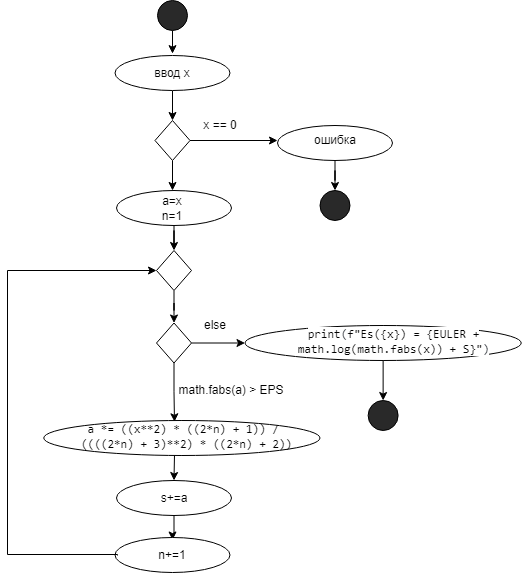

The diagram above was exported from draw.io. Its source (the exported page's mxGraphModel, read from the mxfile embedded in the PNG):
<mxGraphModel dx="782" dy="706" grid="1" gridSize="10" guides="1" tooltips="1" connect="1" arrows="1" fold="1" page="1" pageScale="1" pageWidth="827" pageHeight="1169" math="0" shadow="0">
  <root>
    <mxCell id="0" />
    <mxCell id="1" parent="0" />
    <mxCell id="EijXzcgyiS_u7raQ2awu-22" value="" style="ellipse;whiteSpace=wrap;html=1;fillColor=#FFFFFF;" vertex="1" parent="1">
      <mxGeometry x="427.5" y="355" width="276.25" height="35" as="geometry" />
    </mxCell>
    <mxCell id="EijXzcgyiS_u7raQ2awu-4" value="" style="edgeStyle=orthogonalEdgeStyle;rounded=0;orthogonalLoop=1;jettySize=auto;html=1;entryX=0.5;entryY=-0.053;entryDx=0;entryDy=0;entryPerimeter=0;" edge="1" parent="1" source="EijXzcgyiS_u7raQ2awu-1" target="EijXzcgyiS_u7raQ2awu-2">
      <mxGeometry relative="1" as="geometry" />
    </mxCell>
    <mxCell id="EijXzcgyiS_u7raQ2awu-1" value="" style="ellipse;whiteSpace=wrap;html=1;fillColor=#292929;" vertex="1" parent="1">
      <mxGeometry x="340" y="30" width="30" height="30" as="geometry" />
    </mxCell>
    <mxCell id="EijXzcgyiS_u7raQ2awu-6" value="" style="edgeStyle=orthogonalEdgeStyle;rounded=0;orthogonalLoop=1;jettySize=auto;html=1;" edge="1" parent="1" source="EijXzcgyiS_u7raQ2awu-2" target="EijXzcgyiS_u7raQ2awu-5">
      <mxGeometry relative="1" as="geometry" />
    </mxCell>
    <mxCell id="EijXzcgyiS_u7raQ2awu-2" value="" style="ellipse;whiteSpace=wrap;html=1;fillColor=#FFFFFF;" vertex="1" parent="1">
      <mxGeometry x="297.5" y="85" width="115" height="35" as="geometry" />
    </mxCell>
    <mxCell id="EijXzcgyiS_u7raQ2awu-3" value="ввод x" style="text;html=1;strokeColor=none;fillColor=none;align=center;verticalAlign=middle;whiteSpace=wrap;rounded=0;" vertex="1" parent="1">
      <mxGeometry x="325" y="87.5" width="60" height="30" as="geometry" />
    </mxCell>
    <mxCell id="EijXzcgyiS_u7raQ2awu-12" value="" style="edgeStyle=orthogonalEdgeStyle;rounded=0;orthogonalLoop=1;jettySize=auto;html=1;" edge="1" parent="1" source="EijXzcgyiS_u7raQ2awu-5">
      <mxGeometry relative="1" as="geometry">
        <mxPoint x="460" y="170" as="targetPoint" />
      </mxGeometry>
    </mxCell>
    <mxCell id="EijXzcgyiS_u7raQ2awu-15" value="" style="edgeStyle=orthogonalEdgeStyle;rounded=0;orthogonalLoop=1;jettySize=auto;html=1;" edge="1" parent="1" source="EijXzcgyiS_u7raQ2awu-5">
      <mxGeometry relative="1" as="geometry">
        <mxPoint x="355.0000000000001" y="220.0000000000001" as="targetPoint" />
      </mxGeometry>
    </mxCell>
    <mxCell id="EijXzcgyiS_u7raQ2awu-5" value="" style="rhombus;whiteSpace=wrap;html=1;fillColor=#FFFFFF;" vertex="1" parent="1">
      <mxGeometry x="337.5" y="150" width="35" height="40" as="geometry" />
    </mxCell>
    <mxCell id="EijXzcgyiS_u7raQ2awu-7" value="" style="ellipse;whiteSpace=wrap;html=1;fillColor=#FFFFFF;" vertex="1" parent="1">
      <mxGeometry x="460" y="155" width="115" height="35" as="geometry" />
    </mxCell>
    <mxCell id="EijXzcgyiS_u7raQ2awu-11" value="" style="edgeStyle=orthogonalEdgeStyle;rounded=0;orthogonalLoop=1;jettySize=auto;html=1;exitX=0.5;exitY=1;exitDx=0;exitDy=0;" edge="1" parent="1" source="EijXzcgyiS_u7raQ2awu-7" target="EijXzcgyiS_u7raQ2awu-10">
      <mxGeometry relative="1" as="geometry" />
    </mxCell>
    <mxCell id="EijXzcgyiS_u7raQ2awu-8" value="ошибка" style="text;html=1;strokeColor=none;fillColor=none;align=center;verticalAlign=middle;whiteSpace=wrap;rounded=0;" vertex="1" parent="1">
      <mxGeometry x="487.5" y="155" width="60" height="30" as="geometry" />
    </mxCell>
    <mxCell id="EijXzcgyiS_u7raQ2awu-10" value="" style="ellipse;whiteSpace=wrap;html=1;fillColor=#292929;" vertex="1" parent="1">
      <mxGeometry x="502.5" y="220" width="30" height="30" as="geometry" />
    </mxCell>
    <mxCell id="EijXzcgyiS_u7raQ2awu-13" value="x == 0" style="text;html=1;strokeColor=none;fillColor=none;align=center;verticalAlign=middle;whiteSpace=wrap;rounded=0;" vertex="1" parent="1">
      <mxGeometry x="372.5" y="140" width="60" height="30" as="geometry" />
    </mxCell>
    <mxCell id="EijXzcgyiS_u7raQ2awu-20" value="" style="edgeStyle=orthogonalEdgeStyle;rounded=0;orthogonalLoop=1;jettySize=auto;html=1;" edge="1" parent="1" source="EijXzcgyiS_u7raQ2awu-17" target="EijXzcgyiS_u7raQ2awu-19">
      <mxGeometry relative="1" as="geometry" />
    </mxCell>
    <mxCell id="EijXzcgyiS_u7raQ2awu-17" value="" style="ellipse;whiteSpace=wrap;html=1;fillColor=#FFFFFF;" vertex="1" parent="1">
      <mxGeometry x="299" y="220" width="115" height="35" as="geometry" />
    </mxCell>
    <mxCell id="EijXzcgyiS_u7raQ2awu-18" value="a=x&lt;br&gt;n=1" style="text;html=1;strokeColor=none;fillColor=none;align=center;verticalAlign=middle;whiteSpace=wrap;rounded=0;" vertex="1" parent="1">
      <mxGeometry x="325" y="222.5" width="60" height="30" as="geometry" />
    </mxCell>
    <mxCell id="EijXzcgyiS_u7raQ2awu-28" value="" style="edgeStyle=orthogonalEdgeStyle;rounded=0;orthogonalLoop=1;jettySize=auto;html=1;" edge="1" parent="1" source="EijXzcgyiS_u7raQ2awu-19" target="EijXzcgyiS_u7raQ2awu-27">
      <mxGeometry relative="1" as="geometry" />
    </mxCell>
    <mxCell id="EijXzcgyiS_u7raQ2awu-19" value="" style="rhombus;whiteSpace=wrap;html=1;fillColor=#FFFFFF;" vertex="1" parent="1">
      <mxGeometry x="339" y="280" width="35" height="40" as="geometry" />
    </mxCell>
    <mxCell id="EijXzcgyiS_u7raQ2awu-23" value="" style="edgeStyle=orthogonalEdgeStyle;rounded=0;orthogonalLoop=1;jettySize=auto;html=1;exitX=0.5;exitY=1;exitDx=0;exitDy=0;" edge="1" parent="1" source="EijXzcgyiS_u7raQ2awu-22" target="EijXzcgyiS_u7raQ2awu-25">
      <mxGeometry relative="1" as="geometry" />
    </mxCell>
    <mxCell id="EijXzcgyiS_u7raQ2awu-24" value="&lt;span style=&quot;box-sizing: border-box; color: var(--color-prettylights-syntax-entity); font-family: ui-monospace, SFMono-Regular, &amp;quot;SF Mono&amp;quot;, Menlo, Consolas, &amp;quot;Liberation Mono&amp;quot;, monospace; text-align: start; background-color: rgb(255, 255, 255);&quot; class=&quot;pl-en&quot;&gt;print&lt;/span&gt;&lt;span style=&quot;color: rgb(36, 41, 47); font-family: ui-monospace, SFMono-Regular, &amp;quot;SF Mono&amp;quot;, Menlo, Consolas, &amp;quot;Liberation Mono&amp;quot;, monospace; text-align: start; background-color: rgb(255, 255, 255);&quot;&gt;(&lt;/span&gt;&lt;span style=&quot;box-sizing: border-box; color: var(--color-prettylights-syntax-string); font-family: ui-monospace, SFMono-Regular, &amp;quot;SF Mono&amp;quot;, Menlo, Consolas, &amp;quot;Liberation Mono&amp;quot;, monospace; text-align: start; background-color: rgb(255, 255, 255);&quot; class=&quot;pl-s&quot;&gt;f&quot;Es(&lt;span style=&quot;box-sizing: border-box; color: var(--color-prettylights-syntax-storage-modifier-import);&quot; class=&quot;pl-s1&quot;&gt;&lt;span style=&quot;box-sizing: border-box;&quot; class=&quot;pl-kos&quot;&gt;{&lt;/span&gt;&lt;span style=&quot;box-sizing: border-box; color: var(--color-prettylights-syntax-storage-modifier-import);&quot; class=&quot;pl-s1&quot;&gt;x&lt;/span&gt;&lt;span style=&quot;box-sizing: border-box;&quot; class=&quot;pl-kos&quot;&gt;}&lt;/span&gt;&lt;/span&gt;) = &lt;span style=&quot;box-sizing: border-box; color: var(--color-prettylights-syntax-storage-modifier-import);&quot; class=&quot;pl-s1&quot;&gt;&lt;span style=&quot;box-sizing: border-box;&quot; class=&quot;pl-kos&quot;&gt;{&lt;/span&gt;&lt;span style=&quot;box-sizing: border-box; color: var(--color-prettylights-syntax-constant);&quot; class=&quot;pl-v&quot;&gt;EULER&lt;/span&gt; &lt;span style=&quot;box-sizing: border-box; color: var(--color-prettylights-syntax-constant);&quot; class=&quot;pl-c1&quot;&gt;+&lt;/span&gt; &lt;span style=&quot;box-sizing: border-box; color: var(--color-prettylights-syntax-storage-modifier-import);&quot; class=&quot;pl-s1&quot;&gt;math&lt;/span&gt;.&lt;span style=&quot;box-sizing: border-box; color: var(--color-prettylights-syntax-entity);&quot; class=&quot;pl-en&quot;&gt;log&lt;/span&gt;(&lt;span style=&quot;box-sizing: border-box; color: var(--color-prettylights-syntax-storage-modifier-import);&quot; class=&quot;pl-s1&quot;&gt;math&lt;/span&gt;.&lt;span style=&quot;box-sizing: border-box; color: var(--color-prettylights-syntax-entity);&quot; class=&quot;pl-en&quot;&gt;fabs&lt;/span&gt;(&lt;span style=&quot;box-sizing: border-box; color: var(--color-prettylights-syntax-storage-modifier-import);&quot; class=&quot;pl-s1&quot;&gt;x&lt;/span&gt;)) &lt;span style=&quot;box-sizing: border-box; color: var(--color-prettylights-syntax-constant);&quot; class=&quot;pl-c1&quot;&gt;+&lt;/span&gt; &lt;span style=&quot;box-sizing: border-box; color: var(--color-prettylights-syntax-constant);&quot; class=&quot;pl-v&quot;&gt;S&lt;/span&gt;&lt;span style=&quot;box-sizing: border-box;&quot; class=&quot;pl-kos&quot;&gt;}&lt;/span&gt;&lt;/span&gt;&quot;&lt;/span&gt;&lt;span style=&quot;color: rgb(36, 41, 47); font-family: ui-monospace, SFMono-Regular, &amp;quot;SF Mono&amp;quot;, Menlo, Consolas, &amp;quot;Liberation Mono&amp;quot;, monospace; text-align: start; background-color: rgb(255, 255, 255);&quot;&gt;)&lt;/span&gt;" style="text;html=1;strokeColor=none;fillColor=none;align=center;verticalAlign=middle;whiteSpace=wrap;rounded=0;" vertex="1" parent="1">
      <mxGeometry x="463.75" y="355" width="225" height="32.5" as="geometry" />
    </mxCell>
    <mxCell id="EijXzcgyiS_u7raQ2awu-25" value="" style="ellipse;whiteSpace=wrap;html=1;fillColor=#292929;" vertex="1" parent="1">
      <mxGeometry x="550.63" y="430" width="30" height="30" as="geometry" />
    </mxCell>
    <mxCell id="EijXzcgyiS_u7raQ2awu-26" value="else" style="text;html=1;strokeColor=none;fillColor=none;align=center;verticalAlign=middle;whiteSpace=wrap;rounded=0;" vertex="1" parent="1">
      <mxGeometry x="367.5" y="340" width="60" height="30" as="geometry" />
    </mxCell>
    <mxCell id="EijXzcgyiS_u7raQ2awu-29" value="" style="edgeStyle=orthogonalEdgeStyle;rounded=0;orthogonalLoop=1;jettySize=auto;html=1;entryX=0;entryY=0.5;entryDx=0;entryDy=0;" edge="1" parent="1" source="EijXzcgyiS_u7raQ2awu-27" target="EijXzcgyiS_u7raQ2awu-22">
      <mxGeometry relative="1" as="geometry">
        <mxPoint x="500" y="380" as="targetPoint" />
      </mxGeometry>
    </mxCell>
    <mxCell id="EijXzcgyiS_u7raQ2awu-38" value="" style="edgeStyle=orthogonalEdgeStyle;rounded=0;orthogonalLoop=1;jettySize=auto;html=1;entryX=0.42;entryY=0.04;entryDx=0;entryDy=0;entryPerimeter=0;" edge="1" parent="1" source="EijXzcgyiS_u7raQ2awu-27" target="EijXzcgyiS_u7raQ2awu-31">
      <mxGeometry relative="1" as="geometry" />
    </mxCell>
    <mxCell id="EijXzcgyiS_u7raQ2awu-27" value="" style="rhombus;whiteSpace=wrap;html=1;fillColor=#FFFFFF;" vertex="1" parent="1">
      <mxGeometry x="339" y="352.5" width="35" height="40" as="geometry" />
    </mxCell>
    <mxCell id="EijXzcgyiS_u7raQ2awu-41" value="" style="edgeStyle=orthogonalEdgeStyle;rounded=0;orthogonalLoop=1;jettySize=auto;html=1;entryX=0.5;entryY=0;entryDx=0;entryDy=0;exitX=0.42;exitY=1.042;exitDx=0;exitDy=0;exitPerimeter=0;" edge="1" parent="1" source="EijXzcgyiS_u7raQ2awu-31" target="EijXzcgyiS_u7raQ2awu-34">
      <mxGeometry relative="1" as="geometry" />
    </mxCell>
    <mxCell id="EijXzcgyiS_u7raQ2awu-30" value="" style="ellipse;whiteSpace=wrap;html=1;fillColor=#FFFFFF;" vertex="1" parent="1">
      <mxGeometry x="226.25" y="450" width="276.25" height="35" as="geometry" />
    </mxCell>
    <mxCell id="EijXzcgyiS_u7raQ2awu-31" value="&lt;div style=&quot;text-align: start;&quot;&gt;&lt;span style=&quot;background-color: initial;&quot;&gt;&lt;font face=&quot;ui-monospace, SFMono-Regular, SF Mono, Menlo, Consolas, Liberation Mono, monospace&quot;&gt;&amp;nbsp;a *= ((x**2) * ((2*n) + 1)) / ((((2*n) + 3)**2) * ((2*n) + 2))&amp;nbsp;&lt;/font&gt;&lt;/span&gt;&lt;/div&gt;" style="text;html=1;strokeColor=none;fillColor=none;align=center;verticalAlign=middle;whiteSpace=wrap;rounded=0;" vertex="1" parent="1">
      <mxGeometry x="262.5" y="450" width="225" height="32.5" as="geometry" />
    </mxCell>
    <mxCell id="EijXzcgyiS_u7raQ2awu-42" value="" style="edgeStyle=orthogonalEdgeStyle;rounded=0;orthogonalLoop=1;jettySize=auto;html=1;" edge="1" parent="1" source="EijXzcgyiS_u7raQ2awu-34" target="EijXzcgyiS_u7raQ2awu-37">
      <mxGeometry relative="1" as="geometry" />
    </mxCell>
    <mxCell id="EijXzcgyiS_u7raQ2awu-34" value="" style="ellipse;whiteSpace=wrap;html=1;fillColor=#FFFFFF;" vertex="1" parent="1">
      <mxGeometry x="299" y="510" width="115" height="35" as="geometry" />
    </mxCell>
    <mxCell id="EijXzcgyiS_u7raQ2awu-35" value="s+=a" style="text;html=1;strokeColor=none;fillColor=none;align=center;verticalAlign=middle;whiteSpace=wrap;rounded=0;" vertex="1" parent="1">
      <mxGeometry x="326.5" y="512.5" width="60" height="30" as="geometry" />
    </mxCell>
    <mxCell id="EijXzcgyiS_u7raQ2awu-36" value="" style="ellipse;whiteSpace=wrap;html=1;fillColor=#FFFFFF;" vertex="1" parent="1">
      <mxGeometry x="297.5" y="567" width="115" height="35" as="geometry" />
    </mxCell>
    <mxCell id="EijXzcgyiS_u7raQ2awu-43" style="edgeStyle=orthogonalEdgeStyle;rounded=0;orthogonalLoop=1;jettySize=auto;html=1;entryX=0;entryY=0.5;entryDx=0;entryDy=0;" edge="1" parent="1" target="EijXzcgyiS_u7raQ2awu-19">
      <mxGeometry relative="1" as="geometry">
        <mxPoint x="300" y="585" as="sourcePoint" />
        <Array as="points">
          <mxPoint x="190" y="584" />
          <mxPoint x="190" y="300" />
        </Array>
      </mxGeometry>
    </mxCell>
    <mxCell id="EijXzcgyiS_u7raQ2awu-37" value="n+=1" style="text;html=1;strokeColor=none;fillColor=none;align=center;verticalAlign=middle;whiteSpace=wrap;rounded=0;" vertex="1" parent="1">
      <mxGeometry x="325" y="569.5" width="60" height="30" as="geometry" />
    </mxCell>
    <mxCell id="EijXzcgyiS_u7raQ2awu-44" value="math.fabs(a) &amp;gt; EPS" style="text;html=1;strokeColor=none;fillColor=none;align=center;verticalAlign=middle;whiteSpace=wrap;rounded=0;" vertex="1" parent="1">
      <mxGeometry x="359" y="410" width="110" height="20" as="geometry" />
    </mxCell>
  </root>
</mxGraphModel>